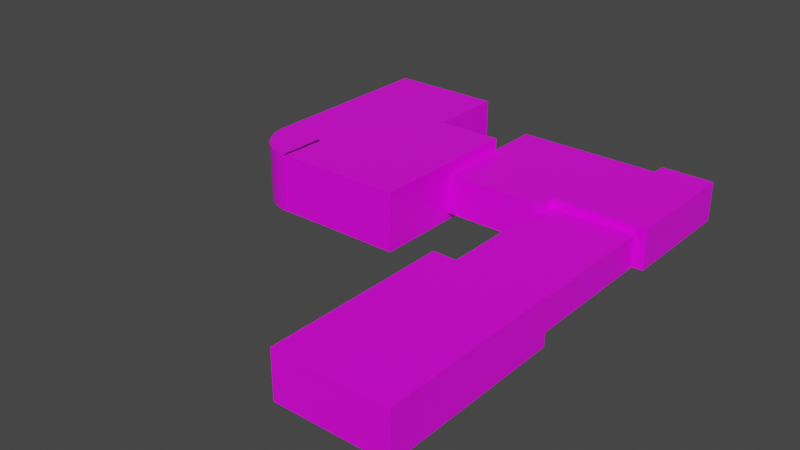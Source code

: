 # Source: RSGrossleyHall2.blend  (saved by Blender 2.90.8; exported with 4.5.12 LTS)
import bpy
from mathutils import Matrix  # noqa: F401  (used for matrix-valued properties, if any)

bpy.ops.wm.read_factory_settings(use_empty=True)
scene = bpy.context.scene
scene.name = 'Scene'

# ---- collections
col_collection = bpy.data.collections.new('Collection'); scene.collection.children.link(col_collection)

# ---- images (referenced by path relative to the original .blend; pixels are not part of the script)
import os
ASSET_DIR = os.environ.get("B2B_ASSET_DIR", "")  # directory of the original .blend (textures are referenced by path, not embedded)
HERE = os.path.dirname(os.path.abspath(__file__))  # packed textures are extracted next to this script under _unpacked/

def load_image(name, relpath, width, height, colorspace="sRGB"):
    """Load a texture the original file referenced (path relative to the .blend, or extracted next to this script)."""
    p = next((c for c in (os.path.join(HERE, relpath), os.path.join(ASSET_DIR, relpath)) if relpath and os.path.exists(c)), "")
    if p:
        img = bpy.data.images.load(p, check_existing=True)
        img.name = name
    else:  # same state as the original file: an image datablock whose file is absent (Cycles renders it pink)
        img = bpy.data.images.new(name, width, height)
        img.source = "FILE"
        img.filepath = "//" + (relpath or name)
    img.colorspace_settings.name = colorspace
    return img
img_material_base_color = load_image('Material Base Color', 'Downloads/GrossleyTexture.png', 1024, 1024, 'sRGB')

# ---- materials (node trees are filled in below, after node groups)
mat_material = bpy.data.materials.new('Material')
mat_material.alpha_threshold = 0.0
mat_material.use_transparent_shadow = False
mat_material.line_color = (0.0, 0.0, 0.0, 1.0)

# ---- material node trees
mat_material.use_nodes = True; mat_material.node_tree.nodes.clear()
_N = mat_material.node_tree.nodes; _L = mat_material.node_tree.links
n0 = _N.new('ShaderNodeOutputMaterial'); n0.name = 'Material Output'; n0.location = (300, 300)
n1 = _N.new('ShaderNodeBsdfPrincipled'); n1.name = 'Principled BSDF'; n1.location = (10, 300)
n1.distribution = 'GGX'
n1.subsurface_method = 'RANDOM_WALK_SKIN'
n1.inputs[2].default_value = 0.4
n1.inputs[3].default_value = 1.45
n1.inputs[27].default_value = (0.0, 0.0, 0.0, 1.0)
n1.inputs[28].default_value = 1.0
n2 = _N.new('ShaderNodeTexImage'); n2.name = 'Image Texture'; n2.location = (-280, 260)
n2.image = img_material_base_color
_L.new(n1.outputs[0], n0.inputs[0])
_L.new(n2.outputs[0], n1.inputs[0])
n0.is_active_output = True

# ---- world
world_world = bpy.data.worlds.new('World'); scene.world = world_world
world_world.use_nodes = True; world_world.node_tree.nodes.clear()
_N = world_world.node_tree.nodes; _L = world_world.node_tree.links
n0 = _N.new('ShaderNodeOutputWorld'); n0.name = 'World Output'; n0.location = (300, 300)
n1 = _N.new('ShaderNodeBackground'); n1.name = 'Background'; n1.location = (10, 300)
n1.inputs[0].default_value = (0.05088, 0.05088, 0.05088, 1.0)
_L.new(n1.outputs[0], n0.inputs[0])
n0.is_active_output = True
world_world.color = (0.05088, 0.05088, 0.05088)
world_world.use_sun_shadow = False
world_world.sun_shadow_jitter_overblur = 0.0

# ---- meshes
me_cube = bpy.data.meshes.new('Cube')
me_cube.from_pydata([(1.0, 1.0, 0.5437), (1.0, 1.0, -1.0), (1.0, -5.127, 0.5437), (1.0, -5.127, -1.0), (-2.671, 1.0, 0.5437), (-2.671, 1.0, -1.0), (-2.671, -5.127, 0.5437), (-2.671, -5.127, -1.0), (-2.38, 6.185, 0.08465), (-2.38, 6.185, -1.0), (-2.38, 1.007, 0.08465), (-2.38, 1.007, -1.0), (1.0, -5.127, 0.5437), (-2.671, -5.127, 0.5437), (1.0, 1.0, 0.5437), (-2.671, 1.0, 0.5437), (1.0, -5.127, 0.5437), (-2.671, -5.127, 0.5437), (1.0, 1.0, 0.5437), (-2.671, 1.0, 0.5437), (0.6453, 1.007, -1.0), (0.6453, 1.007, 0.08465), (0.6453, 6.185, -1.0), (0.6453, 6.185, 0.08465), (-5.663, 6.192, -1.0), (-5.663, 6.192, 0.3377), (-5.663, 9.916, -1.0), (-5.663, 9.916, 0.3377), (1.0, 6.192, -1.0), (1.0, 6.192, 0.3377), (1.0, 9.916, -1.0), (1.0, 9.916, 0.3377), (-0.7691, 9.916, -1.0), (-0.7691, 9.916, 0.3377), (-0.7691, 6.192, -1.0), (-0.7691, 6.192, 0.3377), (-2.213, 9.916, -1.0), (-2.213, 6.192, 0.3377), (-2.213, 9.916, 0.3377), (-2.213, 6.192, -1.0), (-5.663, 5.574, -1.0), (-5.663, 5.574, 0.3377), (-2.213, 5.574, 0.3377), (-2.213, 5.574, -1.0), (-0.7691, 10.39, 0.3377), (1.0, 10.39, 0.3377), (1.0, 10.39, -1.0), (-0.7691, 10.39, -1.0), (-11.72, 4.353, -1.265), (-11.72, 4.353, 0.7352), (-11.72, 8.153, -1.265), (-11.72, 8.153, 0.7352), (-5.672, 4.353, -1.265), (-5.672, 4.353, 0.7352), (-5.672, 8.153, -1.265), (-5.672, 8.153, 0.7352), (-10.12, 8.153, -1.265), (-10.12, 8.153, 0.7352), (-10.12, 4.353, -1.265), (-10.12, 4.353, 0.7352), (-11.69, 4.094, -1.265), (-11.69, 4.094, 0.7352), (-10.11, 4.341, -1.265), (-10.11, 4.341, 0.7352), (-11.63, 3.843, -1.265), (-11.63, 3.843, 0.7352), (-10.1, 4.331, -1.265), (-10.1, 4.331, 0.7352), (-11.52, 3.604, -1.265), (-11.52, 3.604, 0.7352), (-10.09, 4.321, -1.265), (-10.09, 4.321, 0.7352), (-11.38, 3.384, -1.265), (-11.38, 3.384, 0.7352), (-10.08, 4.314, -1.265), (-10.08, 4.314, 0.7352), (-11.21, 3.188, -1.265), (-11.21, 3.188, 0.7352), (-10.07, 4.308, -1.265), (-10.07, 4.308, 0.7352), (-11.01, 3.021, -1.265), (-11.01, 3.021, 0.7352), (-10.06, 4.304, -1.265), (-10.06, 4.304, 0.7352), (-10.79, 2.887, -1.265), (-10.79, 2.887, 0.7352), (-10.04, 4.302, -1.265), (-10.04, 4.302, 0.7352), (-10.55, 2.788, -1.265), (-10.55, 2.788, 0.7352), (-10.03, 4.302, -1.265), (-10.03, 4.302, 0.7352), (-10.3, 2.728, -1.265), (-10.3, 2.728, 0.7352), (-10.02, 4.304, -1.265), (-10.02, 4.304, 0.7352), (-10.04, 2.708, -1.265), (-10.04, 2.708, 0.7352), (-10.0, 4.309, -1.265), (-10.0, 4.309, 0.7352), (-5.672, 2.735, 0.7352), (-5.672, 2.735, -1.265), (-10.12, 2.735, -1.265), (-10.12, 2.735, 0.7352), (-7.894, 8.153, 0.7352), (-7.894, 4.353, -1.265), (-7.894, 8.153, -1.265), (-7.894, 4.353, 0.7352), (-7.894, 2.735, -1.265), (-7.894, 2.735, 0.7352), (-11.72, 10.77, 0.7352), (-11.72, 10.77, -1.265), (-10.12, 10.77, -1.265), (-7.894, 10.77, -1.265), (-10.12, 10.77, 0.7352), (-7.894, 10.77, 0.7352)], [], [(11, 10, 8, 9), (3, 2, 6, 7), (7, 6, 4, 5), (5, 1, 3, 7), (1, 0, 2, 3), (5, 4, 0, 1), (2, 0, 14, 12), (4, 6, 13, 15), (6, 2, 12, 13), (0, 4, 15, 14), (14, 15, 19, 18), (18, 19, 17, 16), (13, 12, 16, 17), (15, 13, 17, 19), (12, 14, 18, 16), (9, 8, 23, 22), (22, 23, 21, 20), (20, 21, 10, 11), (9, 22, 20, 11), (23, 8, 10, 21), (24, 25, 27, 26), (33, 31, 45, 44), (30, 31, 29, 28), (39, 37, 42, 43), (32, 30, 28, 34), (38, 27, 25, 37), (31, 33, 35, 29), (36, 32, 34, 39), (28, 29, 35, 34), (36, 38, 33, 32), (26, 27, 38, 36), (26, 36, 39, 24), (33, 38, 37, 35), (34, 35, 37, 39), (43, 42, 41, 40), (25, 24, 40, 41), (24, 39, 43, 40), (37, 25, 41, 42), (47, 44, 45, 46), (30, 32, 47, 46), (32, 33, 44, 47), (31, 30, 46, 45), (48, 49, 51, 50), (106, 104, 55, 54), (54, 55, 53, 52), (59, 49, 61, 63), (106, 54, 52, 105), (57, 51, 49, 59), (104, 57, 59, 107), (50, 56, 58, 48), (105, 52, 101, 108), (51, 57, 114, 110), (60, 62, 66, 64), (58, 59, 63, 62), (48, 58, 62, 60), (49, 48, 60, 61), (64, 66, 70, 68), (61, 60, 64, 65), (62, 63, 67, 66), (63, 61, 65, 67), (70, 71, 75, 74), (65, 64, 68, 69), (66, 67, 71, 70), (67, 65, 69, 71), (72, 74, 78, 76), (71, 69, 73, 75), (68, 70, 74, 72), (69, 68, 72, 73), (77, 76, 80, 81), (73, 72, 76, 77), (74, 75, 79, 78), (75, 73, 77, 79), (82, 83, 87, 86), (78, 79, 83, 82), (79, 77, 81, 83), (76, 78, 82, 80), (84, 86, 90, 88), (83, 81, 85, 87), (80, 82, 86, 84), (81, 80, 84, 85), (90, 91, 95, 94), (85, 84, 88, 89), (86, 87, 91, 90), (87, 85, 89, 91), (95, 93, 97, 99), (91, 89, 93, 95), (88, 90, 94, 92), (89, 88, 92, 93), (98, 99, 97, 96), (92, 94, 98, 96), (93, 92, 96, 97), (94, 95, 99, 98), (108, 109, 103, 102), (107, 59, 103, 109), (52, 53, 100, 101), (59, 58, 102, 103), (53, 107, 109, 100), (101, 100, 109, 108), (58, 105, 108, 102), (55, 104, 107, 53), (56, 106, 105, 58), (56, 50, 111, 112), (111, 110, 114, 112), (112, 114, 115, 113), (104, 106, 113, 115), (57, 104, 115, 114), (50, 51, 110, 111), (106, 56, 112, 113)])
_uv = me_cube.uv_layers.new(name='UVMap')
_uv.uv.foreach_set('vector', [0.9263, 0.6374, 0.8746, 0.6374, 0.8746, 0.3913, 0.9263, 0.3913, 0.3066, 0.8917, 0.2329, 0.8917, 0.2329, 0.7147, 0.3066, 0.7147, 0.8528, 0.9452, 0.7792, 0.9452, 0.7792, 0.654, 0.8528, 0.654, 0.4597, 0.3913, 0.6348, 0.3913, 0.6348, 0.6887, 0.4597, 0.6887, 0.8474, 8.678e-09, 0.9211, 0.0, 0.9211, 0.297, 0.8474, 0.297, 0.1593, 0.7147, 0.2329, 0.7147, 0.2329, 0.8924, 0.1593, 0.8924, 0.0, 0.0, 0.0, 0.0, 0.0, 0.0, 0.0, 0.0, 0.0, 0.0, 0.0, 0.0, 0.0, 0.0, 0.0, 0.0, 0.0, 0.0, 0.0, 0.0, 0.0, 0.0, 0.0, 0.0, 0.0, 0.0, 0.0, 0.0, 0.0, 0.0, 0.0, 0.0, 0.0, 0.0, 0.0, 0.0, 0.0, 0.0, 0.0, 0.0, 0.752, 0.2974, 0.5769, 0.2974, 0.5769, 6.942e-08, 0.752, 0.0, 0.0, 0.0, 0.0, 0.0, 0.0, 0.0, 0.0, 0.0, 0.0, 0.0, 0.0, 0.0, 0.0, 0.0, 0.0, 0.0, 0.0, 0.0, 0.0, 0.0, 0.0, 0.0, 0.0, 0.0, 0.9211, 0.0, 0.9728, 0.0, 0.9728, 0.1465, 0.9211, 0.1465, 0.9046, 0.905, 0.8528, 0.905, 0.8528, 0.654, 0.9046, 0.654, 0.9728, 0.2924, 0.9211, 0.2924, 0.9211, 0.1465, 0.9728, 0.1465, 0.6348, 0.3913, 0.7792, 0.3913, 0.7792, 0.6426, 0.6348, 0.6426, 0.7792, 0.8939, 0.6348, 0.8939, 0.6348, 0.6426, 0.7792, 0.6426, 0.1593, 0.8917, 0.09543, 0.8917, 0.09543, 0.7147, 0.1593, 0.7147, 0.2072, 0.4772, 0.2072, 0.3913, 0.2299, 0.3913, 0.2299, 0.4772, 0.3704, 0.8952, 0.3066, 0.8952, 0.3066, 0.7147, 0.3704, 0.7147, 0.6701, 0.2974, 0.6701, 0.3623, 0.6407, 0.3623, 0.6407, 0.2974, 0.2525, 0.4772, 0.2525, 0.3913, 0.4302, 0.3913, 0.4302, 0.4772, 0.2072, 0.5473, 0.2072, 0.7147, 0.02949, 0.7147, 0.02949, 0.5473, 0.2072, 0.3913, 0.2072, 0.4772, 0.02949, 0.4772, 0.02949, 0.3913, 0.2525, 0.5473, 0.2525, 0.4772, 0.4302, 0.4772, 0.4302, 0.5473, 0.9684, 0.9359, 0.9046, 0.9359, 0.9046, 0.8506, 0.9684, 0.8506, 0.5551, 0.8557, 0.619, 0.8557, 0.619, 0.9257, 0.5551, 0.9257, 0.5551, 0.6887, 0.619, 0.6887, 0.619, 0.8557, 0.5551, 0.8557, 0.2525, 0.7147, 0.2525, 0.5473, 0.4302, 0.5473, 0.4302, 0.7147, 0.2072, 0.4772, 0.2072, 0.5473, 0.02949, 0.5473, 0.02949, 0.4772, 0.9684, 0.8506, 0.9046, 0.8506, 0.9046, 0.7809, 0.9684, 0.7809, 0.3704, 0.7147, 0.4342, 0.7147, 0.4342, 0.881, 0.3704, 0.881, 0.09543, 0.8917, 0.1593, 0.8917, 0.1593, 0.921, 0.09543, 0.921, 0.4302, 0.7147, 0.4302, 0.5473, 0.4597, 0.5473, 0.4597, 0.7147, 0.02949, 0.5473, 0.02949, 0.7147, 2.275e-08, 0.7147, 0.0, 0.5473, 0.6407, 0.383, 0.5769, 0.383, 0.5769, 0.2974, 0.6407, 0.2974, 0.2525, 0.3913, 0.2525, 0.4772, 0.2299, 0.4772, 0.2299, 0.3913, 0.6701, 0.3623, 0.6701, 0.2974, 0.6924, 0.2974, 0.6924, 0.3623, 0.3066, 0.8952, 0.3704, 0.8952, 0.3704, 0.9182, 0.3066, 0.9182, 0.8474, 0.3051, 0.752, 0.3051, 0.752, 0.1244, 0.8474, 0.1244, 0.2547, 1.0, 0.1593, 1.0, 0.1593, 0.8924, 0.2547, 0.8924, 0.8746, 0.654, 0.7792, 0.654, 0.7792, 0.4698, 0.8746, 0.4698, 0.0764, 0.07984, 4.55e-08, 0.07984, 0.001217, 0.06729, 0.0767, 0.07928, 0.3944, 0.2643, 0.2884, 0.2643, 0.2884, 0.07984, 0.3944, 0.07984, 0.0764, 0.2643, 0.0, 0.2643, 4.55e-08, 0.07984, 0.0764, 0.07984, 0.1824, 0.2643, 0.0764, 0.2643, 0.0764, 0.07984, 0.1824, 0.07984, 0.5769, 0.2643, 0.5005, 0.2643, 0.5005, 0.07984, 0.5769, 0.07984, 0.3944, 0.07984, 0.2884, 0.07984, 0.2884, 0.001326, 0.3944, 0.001326, 0.0, 0.2643, 0.0764, 0.2643, 0.0764, 0.3913, 4.55e-08, 0.3913, 0.5756, 0.06729, 0.5002, 0.07928, 0.4998, 0.07876, 0.5725, 0.05507, 0.6248, 0.6887, 0.6248, 0.7857, 0.6242, 0.7857, 0.6242, 0.6887, 0.5769, 0.07984, 0.5005, 0.07984, 0.5002, 0.07928, 0.5756, 0.06729, 0.752, 0.3051, 0.8474, 0.3051, 0.8474, 0.3176, 0.752, 0.3176, 0.5725, 0.05507, 0.4998, 0.07876, 0.4993, 0.07831, 0.5676, 0.04349, 0.752, 0.3176, 0.8474, 0.3176, 0.8474, 0.3302, 0.752, 0.3302, 0.6242, 0.6887, 0.6242, 0.7857, 0.6237, 0.7857, 0.6237, 0.6887, 0.0767, 0.07928, 0.001217, 0.06729, 0.004325, 0.05507, 0.07709, 0.07876, 0.6194, 0.7857, 0.6194, 0.6887, 0.62, 0.6887, 0.62, 0.7857, 0.752, 0.3302, 0.8474, 0.3302, 0.8474, 0.3426, 0.752, 0.3426, 0.619, 0.7857, 0.619, 0.6887, 0.6194, 0.6887, 0.6194, 0.7857, 0.07709, 0.07876, 0.004325, 0.05507, 0.009249, 0.04349, 0.07754, 0.07831, 0.561, 0.03282, 0.4988, 0.07794, 0.4982, 0.07766, 0.5528, 0.02331, 0.07754, 0.07831, 0.009249, 0.04349, 0.01587, 0.03282, 0.07807, 0.07794, 0.5676, 0.04349, 0.4993, 0.07831, 0.4988, 0.07794, 0.561, 0.03282, 0.752, 0.3426, 0.8474, 0.3426, 0.8474, 0.3544, 0.752, 0.3544, 0.7104, 0.991, 0.7104, 0.8939, 0.7208, 0.8939, 0.7208, 0.991, 0.752, 0.3544, 0.8474, 0.3544, 0.8474, 0.3654, 0.752, 0.3654, 0.62, 0.7857, 0.62, 0.6887, 0.6206, 0.6887, 0.6206, 0.7857, 0.07807, 0.07794, 0.01587, 0.03282, 0.02403, 0.02331, 0.07864, 0.07766, 0.6212, 0.7857, 0.6212, 0.6887, 0.6218, 0.6887, 0.6218, 0.7857, 0.6206, 0.7857, 0.6206, 0.6887, 0.6212, 0.6887, 0.6212, 0.7857, 0.07864, 0.07766, 0.02403, 0.02331, 0.03354, 0.0152, 0.07924, 0.07747, 0.5528, 0.02331, 0.4982, 0.07766, 0.4976, 0.07747, 0.5433, 0.0152, 0.5327, 0.00868, 0.497, 0.07737, 0.4964, 0.07738, 0.5212, 0.003904, 0.07924, 0.07747, 0.03354, 0.0152, 0.04416, 0.00868, 0.07987, 0.07737, 0.5433, 0.0152, 0.4976, 0.07747, 0.497, 0.07737, 0.5327, 0.00868, 0.7208, 0.991, 0.7208, 0.8939, 0.7321, 0.8939, 0.7321, 0.991, 0.6225, 0.7857, 0.6225, 0.6887, 0.6231, 0.6887, 0.6231, 0.7857, 0.7321, 0.991, 0.7321, 0.8939, 0.744, 0.8939, 0.744, 0.991, 0.6218, 0.7857, 0.6218, 0.6887, 0.6225, 0.6887, 0.6225, 0.7857, 0.07987, 0.07737, 0.04416, 0.00868, 0.05564, 0.003904, 0.08051, 0.07738, 0.08114, 0.07748, 0.06771, 0.0009874, 0.08008, 0.0, 0.08174, 0.07769, 0.08051, 0.07738, 0.05564, 0.003904, 0.06771, 0.0009874, 0.08114, 0.07748, 0.5212, 0.003904, 0.4964, 0.07738, 0.4957, 0.07748, 0.5091, 0.0009874, 0.744, 0.991, 0.744, 0.8939, 0.7563, 0.8939, 0.7563, 0.991, 0.4466, 0.881, 0.4466, 0.9781, 0.3704, 0.9781, 0.3704, 0.881, 0.5091, 0.0009874, 0.4957, 0.07748, 0.4951, 0.07769, 0.4968, 0.0, 0.7563, 0.991, 0.7563, 0.8939, 0.7687, 0.8939, 0.7687, 0.991, 0.6231, 0.7857, 0.6231, 0.6887, 0.6237, 0.6887, 0.6237, 0.7857, 0.4597, 0.7958, 0.5551, 0.7958, 0.5551, 0.903, 0.4597, 0.903, 0.1824, 0.07984, 0.0764, 0.07984, 0.0764, 0.001326, 0.1824, 0.001326, 0.8746, 0.4698, 0.7792, 0.4698, 0.7792, 0.3913, 0.8746, 0.3913, 0.7104, 0.8939, 0.7104, 0.991, 0.6348, 0.991, 0.6348, 0.8939, 0.2884, 0.07984, 0.1824, 0.07984, 0.1824, 0.001326, 0.2884, 0.001326, 0.4597, 0.6887, 0.5551, 0.6887, 0.5551, 0.7958, 0.4597, 0.7958, 0.5005, 0.07984, 0.3944, 0.07984, 0.3944, 0.001326, 0.5005, 0.001326, 0.2884, 0.2643, 0.1824, 0.2643, 0.1824, 0.07984, 0.2884, 0.07984, 0.5005, 0.2643, 0.3944, 0.2643, 0.3944, 0.07984, 0.5005, 0.07984, 0.5005, 0.2643, 0.5769, 0.2643, 0.5769, 0.3913, 0.5005, 0.3913, 0.0, 0.7147, 0.09543, 0.7147, 0.09543, 0.7922, 3.981e-08, 0.7922, 3.981e-08, 0.7922, 0.09543, 0.7922, 0.09543, 0.8998, 9.101e-08, 0.8998, 0.9046, 0.654, 1.0, 0.654, 1.0, 0.7809, 0.9046, 0.7809, 0.0764, 0.2643, 0.1824, 0.2643, 0.1824, 0.3913, 0.0764, 0.3913, 0.8474, 0.1244, 0.752, 0.1244, 0.752, 9.256e-08, 0.8474, 0.0, 0.3944, 0.2643, 0.5005, 0.2643, 0.5005, 0.3913, 0.3944, 0.3913])
me_cube.materials.append(mat_material)
me_cube.use_remesh_preserve_volume = False
me_cube.use_remesh_preserve_attributes = False
me_cube.use_mirror_vertex_groups = False
me_cube.update()

# ---- objects
ob_cube = bpy.data.objects.new('Cube', me_cube)

# ---- transforms, parenting, visibility, modifiers, constraints
ob_cube.location = (0.0, 0.0, 0.0)
ob_cube.lock_rotations_4d = False
ob_cube.empty_display_type = 'ARROWS'
ob_cube.lineart.crease_threshold = 0.0

# ---- collection membership
col_collection.objects.link(ob_cube)

# ---- scene / render settings (as saved in the file)
scene.frame_start = 1; scene.frame_end = 250; scene.frame_set(1)
scene.render.engine = 'BLENDER_EEVEE_NEXT'
scene.cycles.use_denoising = False
scene.cycles.samples = 128
scene.cycles.sampling_pattern = 'TABULATED_SOBOL'
scene.cycles.use_adaptive_sampling = False
scene.cycles.use_light_tree = False
scene.view_settings.view_transform = 'Filmic'
bpy.context.view_layer.update()

# ---- added for rendering (the .blend has no active camera and no usable light): camera, sun
cam_auto = bpy.data.cameras.new('AutoCamera')
cam_auto.lens = 50.0
cam_auto.sensor_width = 36.0
cam_auto.clip_end = 1000.0
ob_auto_camera = bpy.data.objects.new('AutoCamera', cam_auto)
scene.collection.objects.link(ob_auto_camera)
ob_auto_camera.location = (13.569, -19.8909, 14.8771)
ob_auto_camera.rotation_euler = (1.09748, -7.21219e-08, 0.694738)
scene.camera = ob_auto_camera
light_auto_sun = bpy.data.lights.new('AutoSun', 'SUN')
light_auto_sun.energy = 3.0
light_auto_sun.angle = 0.0523599
ob_auto_sun = bpy.data.objects.new('AutoSun', light_auto_sun)
scene.collection.objects.link(ob_auto_sun)
ob_auto_sun.rotation_euler = (0.872665, 0.174533, 0.523599)
bpy.context.view_layer.update()
